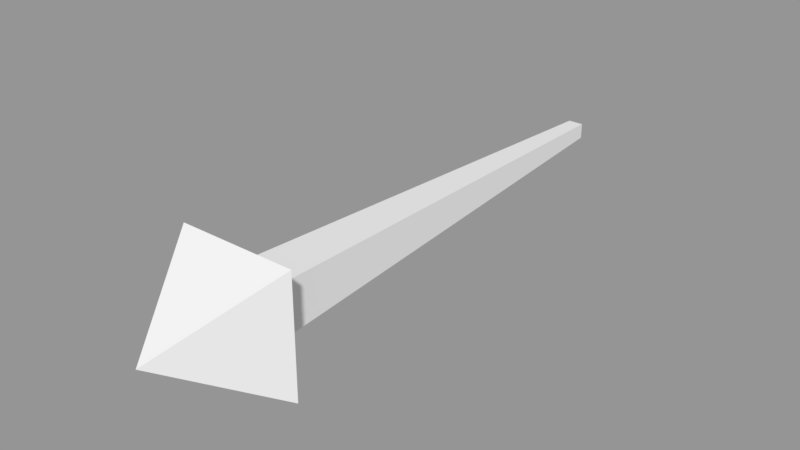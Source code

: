 # Source: Arrow.blend  (saved by Blender 2.79.0; exported with 4.5.12 LTS)
import bpy
from mathutils import Matrix  # noqa: F401  (used for matrix-valued properties, if any)

bpy.ops.wm.read_factory_settings(use_empty=True)
scene = bpy.context.scene
scene.name = 'Scene'

# ---- collections
col_collection_1 = bpy.data.collections.new('Collection 1'); scene.collection.children.link(col_collection_1)

# ---- materials (node trees are filled in below, after node groups)
mat_material = bpy.data.materials.new('Material')
mat_material.alpha_threshold = 0.0
mat_material.use_transparent_shadow = False
mat_material.roughness = 0.5
mat_material.line_color = (0.0, 0.0, 0.0, 1.0)

# ---- material node trees

# ---- meshes
me_cube = bpy.data.meshes.new('Cube')
me_cube.from_pydata([(0.08504, -1.579, -0.08504), (0.2015, -1.664, -0.2015), (-0.2015, -1.664, -0.2015), (-0.08504, -1.579, -0.08504), (0.08504, -1.579, 0.08504), (0.2015, -1.664, 0.2015), (-0.2015, -1.664, 0.2015), (-0.08504, -1.579, 0.08504), (0.02659, 0.001185, -0.02659), (-0.02659, 0.001185, -0.02659), (0.02659, 0.001185, 0.02659), (-0.02659, 0.001185, 0.02659), (-5.96e-08, -2.01, 0.0)], [], [(1, 3, 0), (7, 5, 4), (4, 1, 0), (2, 1, 12), (2, 7, 3), (3, 8, 0), (10, 9, 11), (0, 10, 4), (4, 11, 7), (7, 9, 3), (7, 6, 5), (5, 6, 12), (6, 2, 12), (1, 5, 12), (1, 2, 3), (4, 5, 1), (2, 6, 7), (3, 9, 8), (10, 8, 9), (0, 8, 10), (4, 10, 11), (7, 11, 9)])
_uv = me_cube.uv_layers.new(name='UVMap')
_uv.uv.foreach_set('vector', [0.4837, 3.835e-08, 0.6874, 0.07493, 0.5665, 0.07493, 0.6874, 0.1843, 0.4837, 0.2593, 0.5665, 0.1843, 0.5665, 0.1843, 0.4837, 3.835e-08, 0.5665, 0.07493, 0.7481, 0.5313, 0.7481, 0.7906, 0.4837, 0.661, 0.7703, 0.0, 0.6874, 0.1843, 0.6874, 0.07493, 0.4837, 0.0, 0.4043, 1.0, 0.3628, 0.0, 0.7703, 0.0, 0.8081, 0.03422, 0.7703, 0.03422, 0.3628, 0.0, 0.2834, 1.0, 0.2419, 0.0, 0.1209, 1.0, 0.2003, 7.19e-09, 0.2419, 1.0, 0.0, 1.0, 0.07937, 0.0, 0.1209, 1.0, 0.6874, 0.1843, 0.7703, 0.2593, 0.4837, 0.2593, 0.9876, 0.5313, 0.7356, 0.4078, 0.9876, 0.2593, 0.4837, 0.3828, 0.7356, 0.2593, 0.7356, 0.5313, 0.7481, 0.6549, 1.0, 0.5313, 1.0, 0.8034, 0.4837, 3.835e-08, 0.7703, 0.0, 0.6874, 0.07493, 0.5665, 0.1843, 0.4837, 0.2593, 0.4837, 3.835e-08, 0.7703, 0.0, 0.7703, 0.2593, 0.6874, 0.1843, 0.4837, 0.0, 0.4422, 1.0, 0.4043, 1.0, 0.7703, 0.0, 0.8081, 4.793e-09, 0.8081, 0.03422, 0.3628, 0.0, 0.3212, 1.0, 0.2834, 1.0, 0.1209, 1.0, 0.1625, 0.0, 0.2003, 7.19e-09, 0.0, 1.0, 0.04155, 3.894e-09, 0.07937, 0.0])
me_cube.materials.append(mat_material)
me_cube.use_remesh_preserve_volume = False
me_cube.use_remesh_preserve_attributes = False
me_cube.use_mirror_vertex_groups = False
me_cube.update()

# ---- objects
ob_cube = bpy.data.objects.new('Cube', me_cube)

# ---- transforms, parenting, visibility, modifiers, constraints
ob_cube.location = (0.0, 0.0, 0.0)
ob_cube.lock_rotations_4d = False
ob_cube.empty_display_type = 'ARROWS'
ob_cube.lineart.crease_threshold = 0.0

# ---- collection membership
col_collection_1.objects.link(ob_cube)

# ---- scene / render settings (as saved in the file)
scene.frame_start = 1; scene.frame_end = 250; scene.frame_set(1)
scene.render.engine = 'BLENDER_EEVEE_NEXT'
scene.render.resolution_percentage = 50
scene.render.dither_intensity = 0.0
scene.cycles.use_denoising = False
scene.cycles.samples = 128
scene.cycles.sampling_pattern = 'TABULATED_SOBOL'
scene.cycles.use_adaptive_sampling = False
scene.cycles.use_light_tree = False
scene.cycles.blur_glossy = 0.0
scene.cycles.sample_clamp_indirect = 0.0
scene.view_settings.view_transform = 'Standard'
bpy.context.view_layer.update()

# ---- added for rendering (the .blend has no active camera and no usable light): camera, sun + grey world if the file has none
cam_auto = bpy.data.cameras.new('AutoCamera')
cam_auto.lens = 50.0
cam_auto.sensor_width = 36.0
cam_auto.clip_end = 1000.0
ob_auto_camera = bpy.data.objects.new('AutoCamera', cam_auto)
scene.collection.objects.link(ob_auto_camera)
ob_auto_camera.location = (1.93393, -3.32504, 1.54714)
ob_auto_camera.rotation_euler = (1.09748, -7.21219e-08, 0.694738)
scene.camera = ob_auto_camera
light_auto_sun = bpy.data.lights.new('AutoSun', 'SUN')
light_auto_sun.energy = 3.0
light_auto_sun.angle = 0.0523599
ob_auto_sun = bpy.data.objects.new('AutoSun', light_auto_sun)
scene.collection.objects.link(ob_auto_sun)
ob_auto_sun.rotation_euler = (0.872665, 0.174533, 0.523599)
if scene.world is None:
    world_auto = bpy.data.worlds.new('AutoWorld')
    world_auto.color = (0.3, 0.3, 0.3)
    scene.world = world_auto
bpy.context.view_layer.update()

